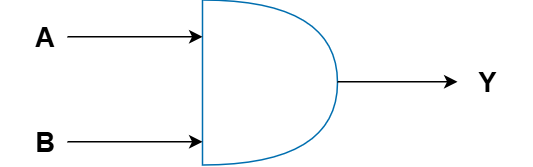

The diagram above was exported from draw.io. Its source (the exported page's mxGraphModel, read from the mxfile embedded in the PNG):
<mxGraphModel dx="524" dy="331" grid="1" gridSize="10" guides="1" tooltips="1" connect="1" arrows="1" fold="1" page="1" pageScale="1" pageWidth="827" pageHeight="1169" math="0" shadow="0">
  <root>
    <mxCell id="0" />
    <mxCell id="1" parent="0" />
    <mxCell id="K7WmKKJhJVqBX-WFYHYK-1" parent="1" style="shape=or;whiteSpace=wrap;html=1;fillColor=none;fontColor=#ffffff;strokeColor=#006EAF;" value="" vertex="1">
      <mxGeometry height="110" width="90" x="380" y="170" as="geometry" />
    </mxCell>
    <mxCell id="K7WmKKJhJVqBX-WFYHYK-15" parent="1" style="text;html=1;whiteSpace=wrap;align=center;verticalAlign=middle;rounded=0;" value="&lt;font style=&quot;font-size: 18px;&quot;&gt;&lt;b&gt;B&lt;/b&gt;&lt;/font&gt;" vertex="1">
      <mxGeometry height="30" width="60" x="245" y="250" as="geometry" />
    </mxCell>
    <mxCell id="K7WmKKJhJVqBX-WFYHYK-16" parent="1" style="text;html=1;whiteSpace=wrap;align=center;verticalAlign=middle;rounded=0;" value="&lt;font style=&quot;font-size: 18px;&quot;&gt;&lt;b style=&quot;&quot;&gt;Y&lt;/b&gt;&lt;/font&gt;" vertex="1">
      <mxGeometry height="30" width="60" x="540" y="210" as="geometry" />
    </mxCell>
    <mxCell id="YeyXddO35qXUuP14tnYp-4" edge="1" parent="1" style="endArrow=classic;html=1;rounded=0;exitX=1;exitY=0.5;exitDx=0;exitDy=0;" value="">
      <mxGeometry height="50" relative="1" width="50" as="geometry">
        <Array as="points">
          <mxPoint x="340" y="194.5" />
        </Array>
        <mxPoint x="290" y="194.5" as="sourcePoint" />
        <mxPoint x="380" y="194.5" as="targetPoint" />
      </mxGeometry>
    </mxCell>
    <mxCell id="YeyXddO35qXUuP14tnYp-5" edge="1" parent="1" style="endArrow=classic;html=1;rounded=0;" value="">
      <mxGeometry height="50" relative="1" width="50" as="geometry">
        <Array as="points" />
        <mxPoint x="290" y="264.5" as="sourcePoint" />
        <mxPoint x="380" y="264.5" as="targetPoint" />
      </mxGeometry>
    </mxCell>
    <mxCell id="YeyXddO35qXUuP14tnYp-6" edge="1" parent="1" style="endArrow=classic;html=1;rounded=0;" value="">
      <mxGeometry height="50" relative="1" width="50" as="geometry">
        <mxPoint x="470" y="224.5" as="sourcePoint" />
        <mxPoint x="550" y="224.5" as="targetPoint" />
      </mxGeometry>
    </mxCell>
    <mxCell id="YeyXddO35qXUuP14tnYp-9" parent="1" style="text;html=1;whiteSpace=wrap;strokeColor=none;fillColor=none;align=center;verticalAlign=middle;rounded=0;" value="&lt;font style=&quot;font-size: 18px;&quot;&gt;&lt;b&gt;A&lt;/b&gt;&lt;/font&gt;" vertex="1">
      <mxGeometry height="30" width="30" x="260" y="180" as="geometry" />
    </mxCell>
  </root>
</mxGraphModel>